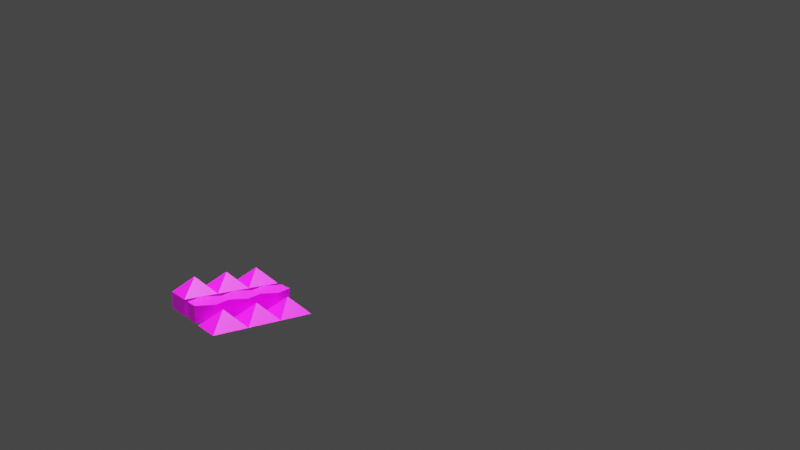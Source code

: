 # Source: integration.blend  (saved by Blender 3.1.7; exported with 4.5.12 LTS)
import bpy
from mathutils import Matrix  # noqa: F401  (used for matrix-valued properties, if any)

bpy.ops.wm.read_factory_settings(use_empty=True)
scene = bpy.context.scene
scene.name = 'Scene'

# ---- collections
col_foreground = bpy.data.collections.new('foreground'); scene.collection.children.link(col_foreground)
col_background = bpy.data.collections.new('background'); scene.collection.children.link(col_background)

# ---- images (referenced by path relative to the original .blend; pixels are not part of the script)
import os
ASSET_DIR = os.environ.get("B2B_ASSET_DIR", "")  # directory of the original .blend (textures are referenced by path, not embedded)
HERE = os.path.dirname(os.path.abspath(__file__))  # packed textures are extracted next to this script under _unpacked/

def load_image(name, relpath, width, height, colorspace="sRGB"):
    """Load a texture the original file referenced (path relative to the .blend, or extracted next to this script)."""
    p = next((c for c in (os.path.join(HERE, relpath), os.path.join(ASSET_DIR, relpath)) if relpath and os.path.exists(c)), "")
    if p:
        img = bpy.data.images.load(p, check_existing=True)
        img.name = name
    else:  # same state as the original file: an image datablock whose file is absent (Cycles renders it pink)
        img = bpy.data.images.new(name, width, height)
        img.source = "FILE"
        img.filepath = "//" + (relpath or name)
    img.colorspace_settings.name = colorspace
    return img
img_pyramid_png = load_image('Pyramid.png', 'Pyramid.png', 1024, 1024, 'sRGB')
img_raised_hexagon_png = load_image('Raised Hexagon.png', 'Raised Hexagon.png', 1024, 1024, 'sRGB')
img_raised_pyramid_png = load_image('Raised Pyramid.png', 'Raised Pyramid.png', 1024, 1024, 'sRGB')

# ---- materials (node trees are filled in below, after node groups)
mat_material = bpy.data.materials.new('Material')
mat_material.use_transparent_shadow = False
mat_material_001 = bpy.data.materials.new('Material.001')
mat_material_001.use_transparent_shadow = False
mat_material_002 = bpy.data.materials.new('Material.002')
mat_material_002.use_transparent_shadow = False

# ---- material node trees
mat_material.use_nodes = True; mat_material.node_tree.nodes.clear()
_N = mat_material.node_tree.nodes; _L = mat_material.node_tree.links
n0 = _N.new('ShaderNodeBsdfPrincipled'); n0.name = 'Principled BSDF'; n0.location = (10, 300)
n0.distribution = 'GGX'
n0.subsurface_method = 'RANDOM_WALK_SKIN'
n0.inputs[3].default_value = 1.45
n0.inputs[27].default_value = (0.0, 0.0, 0.0, 1.0)
n0.inputs[28].default_value = 1.0
n1 = _N.new('ShaderNodeOutputMaterial'); n1.name = 'Material Output'; n1.location = (300, 300)
n2 = _N.new('ShaderNodeTexImage'); n2.name = 'Image Texture'; n2.location = (-332, 138)
n2.image = img_pyramid_png
_L.new(n0.outputs[0], n1.inputs[0])
_L.new(n2.outputs[0], n0.inputs[0])
n1.is_active_output = True
mat_material_001.use_nodes = True; mat_material_001.node_tree.nodes.clear()
_N = mat_material_001.node_tree.nodes; _L = mat_material_001.node_tree.links
n0 = _N.new('ShaderNodeBsdfPrincipled'); n0.name = 'Principled BSDF'; n0.location = (10, 300)
n0.distribution = 'GGX'
n0.subsurface_method = 'RANDOM_WALK_SKIN'
n0.inputs[3].default_value = 1.45
n0.inputs[27].default_value = (0.0, 0.0, 0.0, 1.0)
n0.inputs[28].default_value = 1.0
n1 = _N.new('ShaderNodeOutputMaterial'); n1.name = 'Material Output'; n1.location = (300, 300)
n2 = _N.new('ShaderNodeTexImage'); n2.name = 'Image Texture'; n2.location = (-385, 181)
n2.image = img_raised_hexagon_png
_L.new(n0.outputs[0], n1.inputs[0])
_L.new(n2.outputs[0], n0.inputs[0])
n1.is_active_output = True
mat_material_002.use_nodes = True; mat_material_002.node_tree.nodes.clear()
_N = mat_material_002.node_tree.nodes; _L = mat_material_002.node_tree.links
n0 = _N.new('ShaderNodeBsdfPrincipled'); n0.name = 'Principled BSDF'; n0.location = (10, 300)
n0.distribution = 'GGX'
n0.subsurface_method = 'RANDOM_WALK_SKIN'
n0.inputs[3].default_value = 1.45
n0.inputs[27].default_value = (0.0, 0.0, 0.0, 1.0)
n0.inputs[28].default_value = 1.0
n1 = _N.new('ShaderNodeOutputMaterial'); n1.name = 'Material Output'; n1.location = (300, 300)
n2 = _N.new('ShaderNodeTexImage'); n2.name = 'Image Texture'; n2.location = (-323, 165)
n2.image = img_raised_pyramid_png
_L.new(n0.outputs[0], n1.inputs[0])
_L.new(n2.outputs[0], n0.inputs[0])
n1.is_active_output = True

# ---- world
world_world = bpy.data.worlds.new('World'); scene.world = world_world
world_world.use_nodes = True; world_world.node_tree.nodes.clear()
_N = world_world.node_tree.nodes; _L = world_world.node_tree.links
n0 = _N.new('ShaderNodeOutputWorld'); n0.name = 'World Output'; n0.location = (300, 300)
n1 = _N.new('ShaderNodeBackground'); n1.name = 'Background'; n1.location = (10, 300)
n1.inputs[0].default_value = (0.05088, 0.05088, 0.05088, 1.0)
_L.new(n1.outputs[0], n0.inputs[0])
n0.is_active_output = True
world_world.color = (0.05088, 0.05088, 0.05088)
world_world.use_sun_shadow = False
world_world.sun_shadow_jitter_overblur = 0.0
world_world.light_settings.ao_factor = 0.05
world_world.light_settings.distance = 1.0

# ---- cameras
cam_camera = bpy.data.cameras.new('Camera')
cam_camera.clip_end = 100.0
cam_camera.lens = 24.16
cam_camera.sensor_width = 35.0
cam_camera.ortho_scale = 7.314
cam_camera.shift_x = -0.01087
cam_camera.shift_y = -0.01322
cam_camera.show_background_images = True

# ---- lights
light_light_001 = bpy.data.lights.new('Light.001', 'SUN')
light_light_001.transmission_factor = 0.0
light_light_001.angle = 0.5886
light_light_001.shadow_soft_size = 0.25
light_light = bpy.data.lights.new('Light', 'POINT')
light_light.transmission_factor = 0.0
light_light.shadow_soft_size = 0.25
light_light.shadow_maximum_resolution = 0.006
light_light.use_absolute_resolution = True

# ---- meshes
me_pyramid = bpy.data.meshes.new('Pyramid')
me_pyramid.from_pydata([(-1.0, -1.0, 0.0), (-1.0, 1.0, 0.0), (1.0, 1.0, 0.0), (1.0, -1.0, 0.0), (0.0, 0.0, 1.0)], [], [(0, 1, 2, 3), (0, 4, 1), (1, 4, 2), (2, 4, 3), (3, 4, 0)])
_uv = me_pyramid.uv_layers.new(name='UVMap')
_uv.uv.foreach_set('vector', [0.0, 0.5359, 0.0, 0.0, 0.5359, 0.0, 0.5359, 0.5359, 0.9148, 1.0, 0.5359, 0.7321, 0.9148, 0.4641, 0.9148, 0.4641, 0.5359, 0.7321, 0.5359, 0.4641, 0.9735, 0.0, 0.9735, 0.4641, 0.5359, 0.3094, 0.5359, 1.0, 0.5359, 0.7321, 0.9148, 1.0])
me_pyramid.materials.append(mat_material)
me_pyramid.use_remesh_fix_poles = True
me_pyramid.use_remesh_preserve_attributes = False
me_pyramid.update()
me_pyramid_001 = bpy.data.meshes.new('Pyramid.001')
me_pyramid_001.from_pydata([(-1.0, -1.0, 0.0), (-1.0, 1.0, 0.0), (1.0, 1.0, 0.0), (1.0, -1.0, 0.0), (0.0, 0.0, 1.0)], [], [(0, 1, 2, 3), (0, 4, 1), (1, 4, 2), (2, 4, 3), (3, 4, 0)])
_uv = me_pyramid_001.uv_layers.new(name='UVMap')
_uv.uv.foreach_set('vector', [0.0, 0.5359, 0.0, 0.0, 0.5359, 0.0, 0.5359, 0.5359, 0.9148, 1.0, 0.5359, 0.7321, 0.9148, 0.4641, 0.9148, 0.4641, 0.5359, 0.7321, 0.5359, 0.4641, 0.9735, 0.0, 0.9735, 0.4641, 0.5359, 0.3094, 0.5359, 1.0, 0.5359, 0.7321, 0.9148, 1.0])
me_pyramid_001.materials.append(mat_material)
me_pyramid_001.use_remesh_fix_poles = True
me_pyramid_001.use_remesh_preserve_attributes = False
me_pyramid_001.update()
me_pyramid_002 = bpy.data.meshes.new('Pyramid.002')
me_pyramid_002.from_pydata([(-1.0, -1.0, 0.0), (-1.0, 1.0, 0.0), (1.0, 1.0, 0.0), (1.0, -1.0, 0.0), (0.0, 0.0, 1.0)], [], [(0, 1, 2, 3), (0, 4, 1), (1, 4, 2), (2, 4, 3), (3, 4, 0)])
_uv = me_pyramid_002.uv_layers.new(name='UVMap')
_uv.uv.foreach_set('vector', [0.0, 0.5359, 0.0, 0.0, 0.5359, 0.0, 0.5359, 0.5359, 0.9148, 1.0, 0.5359, 0.7321, 0.9148, 0.4641, 0.9148, 0.4641, 0.5359, 0.7321, 0.5359, 0.4641, 0.9735, 0.0, 0.9735, 0.4641, 0.5359, 0.3094, 0.5359, 1.0, 0.5359, 0.7321, 0.9148, 1.0])
me_pyramid_002.materials.append(mat_material)
me_pyramid_002.use_remesh_fix_poles = True
me_pyramid_002.use_remesh_preserve_attributes = False
me_pyramid_002.update()
me_raised_hexagon = bpy.data.meshes.new('Raised Hexagon')
me_raised_hexagon.from_pydata([(0.0, -1.0, 0.0), (-1.0, -0.5, 0.0), (-1.0, 0.5, 0.0), (0.0, 1.0, 0.0), (1.0, 0.5, 0.0), (1.0, -0.5, 0.0), (0.0, -1.0, 1.0), (-1.0, -0.5, 1.0), (-1.0, 0.5, 1.0), (0.0, 1.0, 1.0), (1.0, 0.5, 1.0), (1.0, -0.5, 1.0)], [], [(0, 1, 2, 3, 4, 5), (0, 1, 7, 6), (1, 2, 8, 7), (2, 3, 9, 8), (3, 4, 10, 9), (4, 5, 11, 10), (5, 0, 6, 11), (6, 7, 8, 9, 10, 11)])
_uv = me_raised_hexagon.uv_layers.new(name='UVMap')
_uv.uv.foreach_set('vector', [0.8446, 0.3695, 0.6334, 0.5279, 0.4223, 0.4223, 0.4223, 0.1584, 0.6334, 0.0, 0.8446, 0.1056, 0.4721, 0.5279, 0.4721, 0.6459, 0.2361, 0.6459, 0.2361, 0.5279, 0.4721, 0.6459, 0.4721, 0.882, 0.2361, 0.882, 0.2361, 0.6459, 0.4721, 0.882, 0.4721, 1.0, 0.2361, 1.0, 0.2361, 0.882, 0.2361, 0.5279, 0.2361, 0.6459, 0.0, 0.6459, 0.0, 0.5279, 0.2361, 0.6459, 0.2361, 0.882, 0.0, 0.882, 0.0, 0.6459, 0.2361, 0.882, 0.2361, 1.0, 0.0, 1.0, 0.0, 0.882, 0.4223, 0.3695, 0.2111, 0.5279, 0.0, 0.4223, 0.0, 0.1584, 0.2111, 0.0, 0.4223, 0.1056])
me_raised_hexagon.materials.append(mat_material_001)
me_raised_hexagon.use_remesh_fix_poles = True
me_raised_hexagon.use_remesh_preserve_attributes = False
me_raised_hexagon.update()
me_raised_hexagon_001 = bpy.data.meshes.new('Raised Hexagon.001')
me_raised_hexagon_001.from_pydata([(0.0, -1.0, 0.0), (-1.0, -0.5, 0.0), (-1.0, 0.5, 0.0), (0.0, 1.0, 0.0), (1.0, 0.5, 0.0), (1.0, -0.5, 0.0), (0.0, -1.0, 1.0), (-1.0, -0.5, 1.0), (-1.0, 0.5, 1.0), (0.0, 1.0, 1.0), (1.0, 0.5, 1.0), (1.0, -0.5, 1.0)], [], [(0, 1, 2, 3, 4, 5), (0, 1, 7, 6), (1, 2, 8, 7), (2, 3, 9, 8), (3, 4, 10, 9), (4, 5, 11, 10), (5, 0, 6, 11), (6, 7, 8, 9, 10, 11)])
_uv = me_raised_hexagon_001.uv_layers.new(name='UVMap')
_uv.uv.foreach_set('vector', [0.8446, 0.3695, 0.6334, 0.5279, 0.4223, 0.4223, 0.4223, 0.1584, 0.6334, 0.0, 0.8446, 0.1056, 0.4721, 0.5279, 0.4721, 0.6459, 0.2361, 0.6459, 0.2361, 0.5279, 0.4721, 0.6459, 0.4721, 0.882, 0.2361, 0.882, 0.2361, 0.6459, 0.4721, 0.882, 0.4721, 1.0, 0.2361, 1.0, 0.2361, 0.882, 0.2361, 0.5279, 0.2361, 0.6459, 0.0, 0.6459, 0.0, 0.5279, 0.2361, 0.6459, 0.2361, 0.882, 0.0, 0.882, 0.0, 0.6459, 0.2361, 0.882, 0.2361, 1.0, 0.0, 1.0, 0.0, 0.882, 0.4223, 0.3695, 0.2111, 0.5279, 0.0, 0.4223, 0.0, 0.1584, 0.2111, 0.0, 0.4223, 0.1056])
me_raised_hexagon_001.materials.append(mat_material_001)
me_raised_hexagon_001.use_remesh_fix_poles = True
me_raised_hexagon_001.use_remesh_preserve_attributes = False
me_raised_hexagon_001.update()
me_raised_hexagon_002 = bpy.data.meshes.new('Raised Hexagon.002')
me_raised_hexagon_002.from_pydata([(0.0, -1.0, 0.0), (-1.0, -0.5, 0.0), (-1.0, 0.5, 0.0), (0.0, 1.0, 0.0), (1.0, 0.5, 0.0), (1.0, -0.5, 0.0), (0.0, -1.0, 1.0), (-1.0, -0.5, 1.0), (-1.0, 0.5, 1.0), (0.0, 1.0, 1.0), (1.0, 0.5, 1.0), (1.0, -0.5, 1.0)], [], [(0, 1, 2, 3, 4, 5), (0, 1, 7, 6), (1, 2, 8, 7), (2, 3, 9, 8), (3, 4, 10, 9), (4, 5, 11, 10), (5, 0, 6, 11), (6, 7, 8, 9, 10, 11)])
_uv = me_raised_hexagon_002.uv_layers.new(name='UVMap')
_uv.uv.foreach_set('vector', [0.8446, 0.3695, 0.6334, 0.5279, 0.4223, 0.4223, 0.4223, 0.1584, 0.6334, 0.0, 0.8446, 0.1056, 0.4721, 0.5279, 0.4721, 0.6459, 0.2361, 0.6459, 0.2361, 0.5279, 0.4721, 0.6459, 0.4721, 0.882, 0.2361, 0.882, 0.2361, 0.6459, 0.4721, 0.882, 0.4721, 1.0, 0.2361, 1.0, 0.2361, 0.882, 0.2361, 0.5279, 0.2361, 0.6459, 0.0, 0.6459, 0.0, 0.5279, 0.2361, 0.6459, 0.2361, 0.882, 0.0, 0.882, 0.0, 0.6459, 0.2361, 0.882, 0.2361, 1.0, 0.0, 1.0, 0.0, 0.882, 0.4223, 0.3695, 0.2111, 0.5279, 0.0, 0.4223, 0.0, 0.1584, 0.2111, 0.0, 0.4223, 0.1056])
me_raised_hexagon_002.materials.append(mat_material_001)
me_raised_hexagon_002.use_remesh_fix_poles = True
me_raised_hexagon_002.use_remesh_preserve_attributes = False
me_raised_hexagon_002.update()
me_raised_pyramid = bpy.data.meshes.new('Raised Pyramid')
me_raised_pyramid.from_pydata([(-1.0, -1.0, 0.0), (-1.0, 1.0, 0.0), (1.0, 1.0, 0.0), (1.0, -1.0, 0.0), (-1.0, -1.0, 1.0), (-1.0, 1.0, 1.0), (1.0, 1.0, 1.0), (1.0, -1.0, 1.0), (0.0, 0.0, 2.0)], [], [(0, 1, 2, 3), (0, 1, 5, 4), (1, 2, 6, 5), (2, 3, 7, 6), (3, 0, 4, 7), (4, 8, 5), (5, 8, 6), (6, 8, 7), (7, 8, 4)])
_uv = me_raised_pyramid.uv_layers.new(name='UVMap')
_uv.uv.foreach_set('vector', [0.0, 0.3963, 0.0, 0.0, 0.3963, 0.0, 0.3963, 0.3963, 0.8599, 0.0, 0.8599, 0.3963, 0.7198, 0.3963, 0.7198, 0.0, 0.1981, 0.3963, 0.1981, 0.7925, 0.0, 0.7925, 0.0, 0.3963, 1.0, 0.0, 1.0, 0.3963, 0.8599, 0.3963, 0.8599, 0.0, 0.3963, 0.3963, 0.3963, 0.7925, 0.1981, 0.7925, 0.1981, 0.3963, 0.7198, 0.0, 0.7198, 0.3432, 0.3963, 0.2288, 0.6765, 0.6863, 0.6765, 0.9665, 0.3963, 0.9665, 0.7198, 0.3432, 0.7198, 0.6863, 0.3963, 0.572, 0.9567, 0.6863, 0.9567, 0.9665, 0.6765, 0.9665])
me_raised_pyramid.materials.append(mat_material_002)
me_raised_pyramid.use_remesh_fix_poles = True
me_raised_pyramid.use_remesh_preserve_attributes = False
me_raised_pyramid.update()
me_raised_pyramid_001 = bpy.data.meshes.new('Raised Pyramid.001')
me_raised_pyramid_001.from_pydata([(-1.0, -1.0, 0.0), (-1.0, 1.0, 0.0), (1.0, 1.0, 0.0), (1.0, -1.0, 0.0), (-1.0, -1.0, 1.0), (-1.0, 1.0, 1.0), (1.0, 1.0, 1.0), (1.0, -1.0, 1.0), (0.0, 0.0, 2.0)], [], [(0, 1, 2, 3), (0, 1, 5, 4), (1, 2, 6, 5), (2, 3, 7, 6), (3, 0, 4, 7), (4, 8, 5), (5, 8, 6), (6, 8, 7), (7, 8, 4)])
_uv = me_raised_pyramid_001.uv_layers.new(name='UVMap')
_uv.uv.foreach_set('vector', [0.0, 0.3963, 0.0, 0.0, 0.3963, 0.0, 0.3963, 0.3963, 0.8599, 0.0, 0.8599, 0.3963, 0.7198, 0.3963, 0.7198, 0.0, 0.1981, 0.3963, 0.1981, 0.7925, 0.0, 0.7925, 0.0, 0.3963, 1.0, 0.0, 1.0, 0.3963, 0.8599, 0.3963, 0.8599, 0.0, 0.3963, 0.3963, 0.3963, 0.7925, 0.1981, 0.7925, 0.1981, 0.3963, 0.7198, 0.0, 0.7198, 0.3432, 0.3963, 0.2288, 0.6765, 0.6863, 0.6765, 0.9665, 0.3963, 0.9665, 0.7198, 0.3432, 0.7198, 0.6863, 0.3963, 0.572, 0.9567, 0.6863, 0.9567, 0.9665, 0.6765, 0.9665])
me_raised_pyramid_001.materials.append(mat_material_002)
me_raised_pyramid_001.use_remesh_fix_poles = True
me_raised_pyramid_001.use_remesh_preserve_attributes = False
me_raised_pyramid_001.update()
me_raised_pyramid_002 = bpy.data.meshes.new('Raised Pyramid.002')
me_raised_pyramid_002.from_pydata([(-1.0, -1.0, 0.0), (-1.0, 1.0, 0.0), (1.0, 1.0, 0.0), (1.0, -1.0, 0.0), (-1.0, -1.0, 1.0), (-1.0, 1.0, 1.0), (1.0, 1.0, 1.0), (1.0, -1.0, 1.0), (0.0, 0.0, 2.0)], [], [(0, 1, 2, 3), (0, 1, 5, 4), (1, 2, 6, 5), (2, 3, 7, 6), (3, 0, 4, 7), (4, 8, 5), (5, 8, 6), (6, 8, 7), (7, 8, 4)])
_uv = me_raised_pyramid_002.uv_layers.new(name='UVMap')
_uv.uv.foreach_set('vector', [0.0, 0.3963, 0.0, 0.0, 0.3963, 0.0, 0.3963, 0.3963, 0.8599, 0.0, 0.8599, 0.3963, 0.7198, 0.3963, 0.7198, 0.0, 0.1981, 0.3963, 0.1981, 0.7925, 0.0, 0.7925, 0.0, 0.3963, 1.0, 0.0, 1.0, 0.3963, 0.8599, 0.3963, 0.8599, 0.0, 0.3963, 0.3963, 0.3963, 0.7925, 0.1981, 0.7925, 0.1981, 0.3963, 0.7198, 0.0, 0.7198, 0.3432, 0.3963, 0.2288, 0.6765, 0.6863, 0.6765, 0.9665, 0.3963, 0.9665, 0.7198, 0.3432, 0.7198, 0.6863, 0.3963, 0.572, 0.9567, 0.6863, 0.9567, 0.9665, 0.6765, 0.9665])
me_raised_pyramid_002.materials.append(mat_material_002)
me_raised_pyramid_002.use_remesh_fix_poles = True
me_raised_pyramid_002.use_remesh_preserve_attributes = False
me_raised_pyramid_002.update()

# ---- objects
ob_light_001 = bpy.data.objects.new('Light.001', light_light_001)
ob_camera = bpy.data.objects.new('Camera', cam_camera)
ob_light = bpy.data.objects.new('Light', light_light)
ob_pyramid = bpy.data.objects.new('Pyramid', me_pyramid)
ob_pyramid_001 = bpy.data.objects.new('Pyramid.001', me_pyramid_001)
ob_pyramid_002 = bpy.data.objects.new('Pyramid.002', me_pyramid_002)
ob_raised_hexagon = bpy.data.objects.new('Raised Hexagon', me_raised_hexagon)
ob_raised_hexagon_001 = bpy.data.objects.new('Raised Hexagon.001', me_raised_hexagon_001)
ob_raised_hexagon_002 = bpy.data.objects.new('Raised Hexagon.002', me_raised_hexagon_002)
ob_raised_pyramid = bpy.data.objects.new('Raised Pyramid', me_raised_pyramid)
ob_raised_pyramid_001 = bpy.data.objects.new('Raised Pyramid.001', me_raised_pyramid_001)
ob_raised_pyramid_002 = bpy.data.objects.new('Raised Pyramid.002', me_raised_pyramid_002)

# ---- transforms, parenting, visibility, modifiers, constraints
ob_light_001.location = (0.0, 0.0, 0.0)
ob_camera.location = (-23.46, 18.55, 10.78)
ob_camera.rotation_euler = (1.428, -0.02642, -2.414)
ob_camera.scale = (6.09, 6.09, 6.09)
ob_camera.lock_rotations_4d = False
ob_camera.empty_display_type = 'ARROWS'
ob_camera.color = (0.0, 0.0, 0.0, 0.0)
ob_camera.display_type = 'WIRE'
ob_camera.lineart.crease_threshold = 0.0
_c = ob_camera.constraints.new('CAMERA_SOLVER'); _c.name = 'Camera Solver'
ob_light.location = (4.076, 1.005, 5.904)
ob_pyramid.location = (3.124, -0.7455, 0.0)
ob_pyramid.rotation_euler = (0.0, -0.0, -1.68)
ob_pyramid_001.location = (3.342, 1.243, 0.0)
ob_pyramid_001.rotation_euler = (0.0, -0.0, -1.68)
ob_pyramid_002.location = (3.559, 3.231, 0.0)
ob_pyramid_002.rotation_euler = (0.0, -0.0, -1.68)
ob_raised_hexagon.location = (5.113, -0.9628, 0.0)
ob_raised_hexagon.rotation_euler = (0.0, -0.0, -1.68)
ob_raised_hexagon_001.location = (5.33, 1.025, 0.0)
ob_raised_hexagon_001.rotation_euler = (0.0, -0.0, -1.68)
ob_raised_hexagon_002.location = (5.547, 3.013, 0.0)
ob_raised_hexagon_002.rotation_euler = (0.0, -0.0, -1.68)
ob_raised_pyramid.location = (7.101, -1.18, 0.0)
ob_raised_pyramid.rotation_euler = (0.0, -0.0, -1.68)
ob_raised_pyramid_001.location = (7.318, 0.808, 0.0)
ob_raised_pyramid_001.rotation_euler = (0.0, -0.0, -1.68)
ob_raised_pyramid_002.location = (7.535, 2.796, 0.0)
ob_raised_pyramid_002.rotation_euler = (0.0, -0.0, -1.68)

# ---- collection membership
scene.collection.objects.link(ob_light_001)
col_foreground.objects.link(ob_camera)
col_foreground.objects.link(ob_light)
col_foreground.objects.link(ob_pyramid)
col_foreground.objects.link(ob_pyramid_001)
col_foreground.objects.link(ob_pyramid_002)
col_foreground.objects.link(ob_raised_hexagon)
col_foreground.objects.link(ob_raised_hexagon_001)
col_foreground.objects.link(ob_raised_hexagon_002)
col_foreground.objects.link(ob_raised_pyramid)
col_foreground.objects.link(ob_raised_pyramid_001)
col_foreground.objects.link(ob_raised_pyramid_002)
col_background.objects.link(ob_light)
def _layer_coll(name, lc=None):
    lc = lc or bpy.context.view_layer.layer_collection
    for c in lc.children:
        if c.name == name: return c
        r = _layer_coll(name, c)
        if r: return r
_layer_coll('background').holdout = True

# ---- scene / render settings (as saved in the file)
scene.camera = ob_camera
scene.frame_start = 1; scene.frame_end = 150; scene.frame_set(141)
scene.render.engine = 'BLENDER_EEVEE_NEXT'
scene.render.image_settings.file_format = 'FFMPEG'
scene.render.image_settings.color_mode = 'RGB'
scene.render.fps = 30
scene.render.film_transparent = True
scene.cycles.samples = 15
scene.cycles.sampling_pattern = 'TABULATED_SOBOL'
scene.cycles.use_light_tree = False
scene.view_settings.view_transform = 'Filmic'
bpy.context.view_layer.update()
